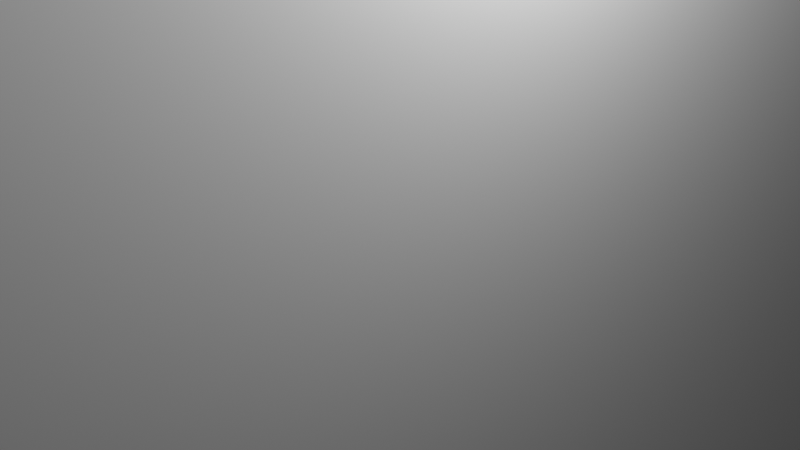 # Source: level3.blend  (saved by Blender 4.2.66; exported with 4.5.12 LTS)
import bpy
from mathutils import Matrix  # noqa: F401  (used for matrix-valued properties, if any)

bpy.ops.wm.read_factory_settings(use_empty=True)
scene = bpy.context.scene
scene.name = 'Scene'

# ---- collections
col_collection = bpy.data.collections.new('Collection'); scene.collection.children.link(col_collection)

# ---- materials (node trees are filled in below, after node groups)
mat_material = bpy.data.materials.new('Material')
mat_material.alpha_threshold = 0.0
mat_material.roughness = 0.5
mat_material.line_color = (0.0, 0.0, 0.0, 1.0)

# ---- material node trees
mat_material.use_nodes = True; mat_material.node_tree.nodes.clear()
_N = mat_material.node_tree.nodes; _L = mat_material.node_tree.links
n0 = _N.new('ShaderNodeOutputMaterial'); n0.name = 'Material Output'; n0.location = (300, 300)
n1 = _N.new('ShaderNodeBsdfPrincipled'); n1.name = 'Principled BSDF'; n1.location = (10, 300)
n1.inputs[3].default_value = 1.45
_L.new(n1.outputs[0], n0.inputs[0])
n0.is_active_output = True

# ---- world
world_world = bpy.data.worlds.new('World'); scene.world = world_world
world_world.use_nodes = True; world_world.node_tree.nodes.clear()
_N = world_world.node_tree.nodes; _L = world_world.node_tree.links
n0 = _N.new('ShaderNodeOutputWorld'); n0.name = 'World Output'; n0.location = (300, 300)
n1 = _N.new('ShaderNodeBackground'); n1.name = 'Background'; n1.location = (10, 300)
n1.inputs[0].default_value = (0.05088, 0.05088, 0.05088, 1.0)
_L.new(n1.outputs[0], n0.inputs[0])
n0.is_active_output = True
world_world.color = (0.05088, 0.05088, 0.05088)
world_world.sun_shadow_jitter_overblur = 0.0

# ---- cameras
cam_camera = bpy.data.cameras.new('Camera')
cam_camera.clip_end = 100.0
cam_camera.ortho_scale = 7.314

# ---- lights
light_light = bpy.data.lights.new('Light', 'POINT')
light_light.energy = 1000.0
light_light.shadow_soft_size = 0.1

# ---- meshes
me_cube = bpy.data.meshes.new('Cube')
me_cube.from_pydata([(1.0, 1.0, 1.0), (1.0, 1.0, -1.0), (1.0, -1.0, 1.0), (1.0, -1.0, -1.0), (-1.0, 1.0, 1.0), (-1.0, 1.0, -1.0), (-1.0, -1.0, 1.0), (-1.0, -1.0, -1.0)], [], [(0, 4, 6, 2), (3, 2, 6, 7), (7, 6, 4, 5), (5, 1, 3, 7), (1, 0, 2, 3), (5, 4, 0, 1)])
_uv = me_cube.uv_layers.new(name='UVMap')
_uv.uv.foreach_set('vector', [0.625, 0.5, 0.875, 0.5, 0.875, 0.75, 0.625, 0.75, 0.375, 0.75, 0.625, 0.75, 0.625, 1.0, 0.375, 1.0, 0.375, 0.0, 0.625, 0.0, 0.625, 0.25, 0.375, 0.25, 0.125, 0.5, 0.375, 0.5, 0.375, 0.75, 0.125, 0.75, 0.375, 0.5, 0.625, 0.5, 0.625, 0.75, 0.375, 0.75, 0.375, 0.25, 0.625, 0.25, 0.625, 0.5, 0.375, 0.5])
me_cube.materials.append(mat_material)
me_cube.use_mirror_vertex_groups = False
me_cube.update()
me_cube_001 = bpy.data.meshes.new('Cube.001')
me_cube_001.from_pydata([(1.0, 1.0, 1.0), (1.0, 1.0, -1.0), (1.0, -1.0, 1.0), (1.0, -1.0, -1.0), (-1.0, 1.0, 1.0), (-1.0, 1.0, -1.0), (-1.0, -1.0, 1.0), (-1.0, -1.0, -1.0)], [], [(0, 4, 6, 2), (3, 2, 6, 7), (7, 6, 4, 5), (5, 1, 3, 7), (1, 0, 2, 3), (5, 4, 0, 1)])
_uv = me_cube_001.uv_layers.new(name='UVMap')
_uv.uv.foreach_set('vector', [1.001, -0.002, 2.003, -0.002, 2.003, 1.0, 1.001, 1.0, -0.001095, 1.0, 1.001, 1.0, 1.001, 2.002, -0.001095, 2.002, -0.001095, -2.006, 1.001, -2.006, 1.001, -1.004, -0.001095, -1.004, -1.003, -0.002, -0.001095, -0.002, -0.001095, 1.0, -1.003, 1.0, -0.001095, -0.002, 1.001, -0.002, 1.001, 1.0, -0.001095, 1.0, -0.001095, -1.004, 1.001, -1.004, 1.001, -0.002, -0.001095, -0.002])
me_cube_001.materials.append(mat_material)
me_cube_001.use_mirror_vertex_groups = False
me_cube_001.update()

# ---- objects
ob_cube = bpy.data.objects.new('Cube', me_cube)
ob_light = bpy.data.objects.new('Light', light_light)
ob_camera = bpy.data.objects.new('Camera', cam_camera)
ob_cube_001 = bpy.data.objects.new('Cube.001', me_cube_001)

# ---- transforms, parenting, visibility, modifiers, constraints
ob_cube.location = (0.0, 0.0, 0.0)
ob_cube.scale = (1.0, 27.88, 27.88)
ob_cube.lock_rotations_4d = False
ob_cube.empty_display_type = 'ARROWS'
ob_cube.lineart.crease_threshold = 0.0
_m = ob_cube.modifiers.new('Boolean', 'BOOLEAN')
_m.object = ob_cube_001
_m.solver = 'FAST'
ob_light.location = (4.076, 1.005, 5.904)
ob_light.rotation_euler = (0.6503, 0.05522, 1.866)
ob_light.lock_rotations_4d = False
ob_light.empty_display_type = 'ARROWS'
ob_light.color = (0.0, 0.0, 0.0, 0.0)
ob_light.lineart.crease_threshold = 0.0
ob_camera.location = (7.359, -6.926, 4.958)
ob_camera.rotation_euler = (1.109, 0.0, 0.8149)
ob_camera.lock_rotations_4d = False
ob_camera.empty_display_type = 'ARROWS'
ob_camera.color = (0.0, 0.0, 0.0, 0.0)
ob_camera.display_type = 'WIRE'
ob_camera.lineart.crease_threshold = 0.0
ob_cube_001.location = (-27.94, 0.0, 0.0)
ob_cube_001.scale = (1.0, 27.88, 27.88)
ob_cube_001.lock_rotations_4d = False
ob_cube_001.empty_display_type = 'ARROWS'
ob_cube_001.lineart.crease_threshold = 0.0
_vg = ob_cube_001.vertex_groups.new(name='Surface')
_vg.add([4, 5, 6, 7], 1.0, 'REPLACE')
_m = ob_cube_001.modifiers.new('Subdivision', 'SUBSURF')
_m.subdivision_type = 'SIMPLE'
_m.levels = 8
_m.render_levels = 8
_m = ob_cube_001.modifiers.new('Displace', 'DISPLACE')
_m.vertex_group = 'Surface'
_m.mid_level = 1.0
_m.strength = 100.0
_m.direction = 'X'
_m.texture_coords = 'UV'
_m.uv_layer = 'UVMap'

# ---- collection membership
col_collection.objects.link(ob_cube)
col_collection.objects.link(ob_light)
col_collection.objects.link(ob_camera)
col_collection.objects.link(ob_cube_001)

# ---- scene / render settings (as saved in the file)
scene.camera = ob_camera
scene.frame_start = 1; scene.frame_end = 250; scene.frame_set(1)
scene.render.engine = 'BLENDER_EEVEE_NEXT'
scene.view_settings.view_transform = 'Standard'
bpy.context.view_layer.update()
